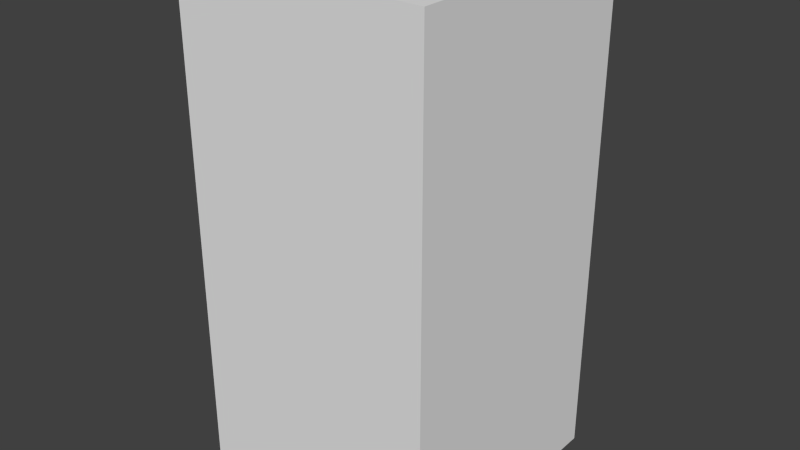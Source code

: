 # Source: darkBlueEyeFour.blend  (saved by Blender 2.68.0; exported with 4.5.12 LTS)
import bpy
from mathutils import Matrix  # noqa: F401  (used for matrix-valued properties, if any)

bpy.ops.wm.read_factory_settings(use_empty=True)
scene = bpy.context.scene
scene.name = 'Scene'

# ---- collections
col_collection_1 = bpy.data.collections.new('Collection 1'); scene.collection.children.link(col_collection_1)

# ---- world
world_world = bpy.data.worlds.new('World'); scene.world = world_world
world_world.color = (0.05088, 0.05088, 0.05088)
world_world.use_sun_shadow = False
world_world.sun_shadow_jitter_overblur = 0.0
world_world.cycles.sampling_method = 'MANUAL'
world_world.cycles.sample_map_resolution = 256

# ---- meshes
me_darkblueeyefour = bpy.data.meshes.new('darkBlueEyeFour')
me_darkblueeyefour.from_pydata([(-0.5, -0.5, -1.0), (-0.5, 0.5, -1.0), (0.5, 0.5, -1.0), (0.5, -0.5, -1.0), (-0.5, -0.5, 1.0), (-0.5, 0.5, 1.0), (0.5, 0.5, 1.0), (0.5, -0.5, 1.0)], [], [(4, 5, 1, 0), (5, 6, 2, 1), (6, 7, 3, 2), (7, 4, 0, 3), (0, 1, 2, 3), (7, 6, 5, 4)])
me_darkblueeyefour.use_remesh_preserve_volume = False
me_darkblueeyefour.use_remesh_preserve_attributes = False
me_darkblueeyefour.use_mirror_vertex_groups = False
me_darkblueeyefour.update()

# ---- objects
ob_darkblueeyefour = bpy.data.objects.new('darkBlueEyeFour', me_darkblueeyefour)

# ---- transforms, parenting, visibility, modifiers, constraints
ob_darkblueeyefour.location = (0.0, 0.0, 0.0)
ob_darkblueeyefour.lineart.crease_threshold = 0.0

# ---- collection membership
col_collection_1.objects.link(ob_darkblueeyefour)

# ---- scene / render settings (as saved in the file)
scene.frame_start = 1; scene.frame_end = 250; scene.frame_set(1)
scene.render.engine = 'BLENDER_EEVEE_NEXT'
scene.render.image_settings.color_mode = 'RGB'
scene.render.image_settings.compression = 90
scene.render.resolution_percentage = 50
scene.render.dither_intensity = 0.0
scene.cycles.use_denoising = False
scene.cycles.samples = 10
scene.cycles.sampling_pattern = 'TABULATED_SOBOL'
scene.cycles.light_sampling_threshold = 0.0
scene.cycles.use_adaptive_sampling = False
scene.cycles.use_light_tree = False
scene.cycles.blur_glossy = 0.0
scene.cycles.volume_bounces = 1
scene.cycles.pixel_filter_type = 'GAUSSIAN'
scene.cycles.sample_clamp_indirect = 0.0
scene.view_settings.view_transform = 'Standard'
bpy.context.view_layer.update()

# ---- added for rendering (the .blend has no active camera and no usable light): camera, sun
cam_auto = bpy.data.cameras.new('AutoCamera')
cam_auto.lens = 50.0
cam_auto.sensor_width = 36.0
cam_auto.clip_end = 1000.0
ob_auto_camera = bpy.data.objects.new('AutoCamera', cam_auto)
scene.collection.objects.link(ob_auto_camera)
ob_auto_camera.location = (2.26633, -2.71959, 1.81306)
ob_auto_camera.rotation_euler = (1.09748, -7.21219e-08, 0.694738)
scene.camera = ob_auto_camera
light_auto_sun = bpy.data.lights.new('AutoSun', 'SUN')
light_auto_sun.energy = 3.0
light_auto_sun.angle = 0.0523599
ob_auto_sun = bpy.data.objects.new('AutoSun', light_auto_sun)
scene.collection.objects.link(ob_auto_sun)
ob_auto_sun.rotation_euler = (0.872665, 0.174533, 0.523599)
bpy.context.view_layer.update()
